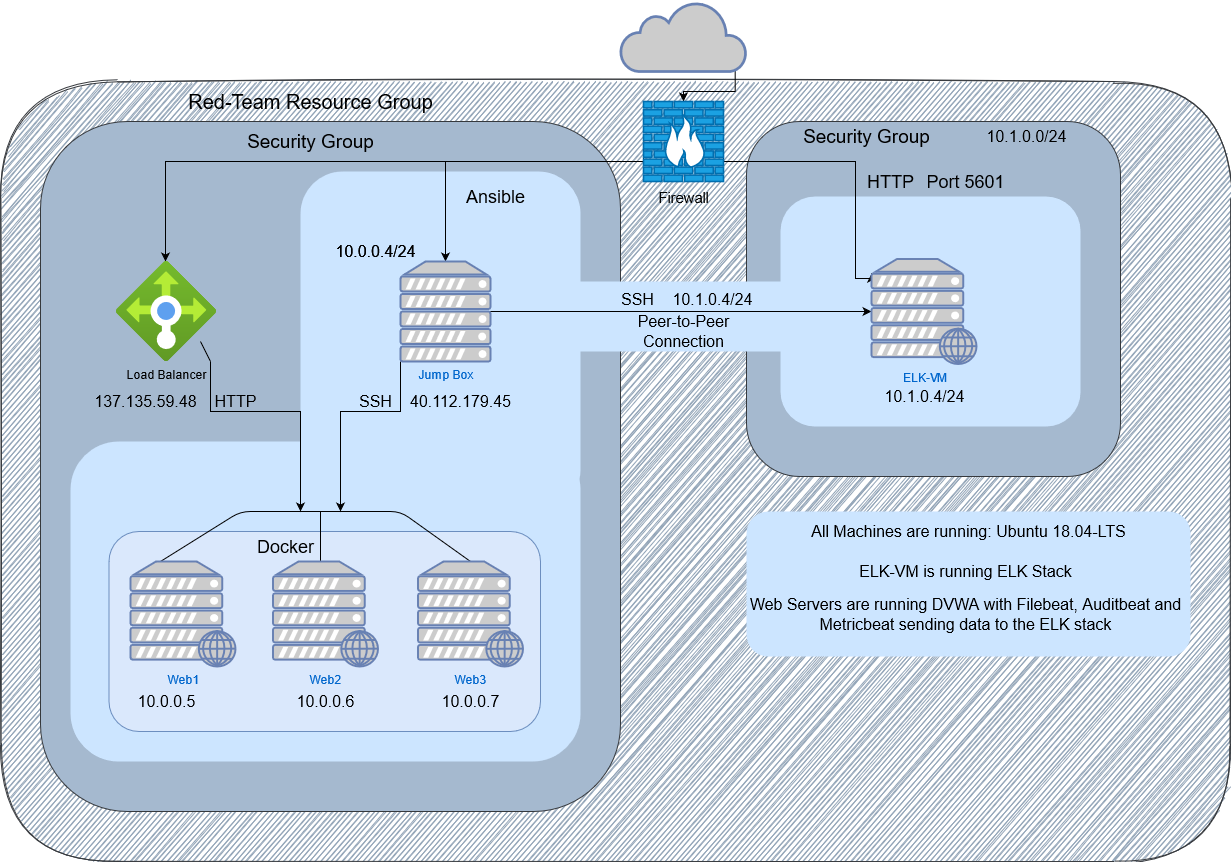

The diagram above was exported from draw.io. Its source (the exported page's mxGraphModel, read from the mxfile embedded in the PNG):
<mxGraphModel dx="2062" dy="1120" grid="1" gridSize="10" guides="1" tooltips="1" connect="1" arrows="1" fold="1" page="1" pageScale="1" pageWidth="850" pageHeight="1100" math="0" shadow="0">
  <root>
    <mxCell id="0" />
    <mxCell id="1" parent="0" />
    <mxCell id="172p8BspreosmCwLdSrn-4" value="" style="rounded=1;whiteSpace=wrap;html=1;strokeColor=#36393d;fillColor=#93A5B8;sketch=1;" parent="1" vertex="1">
      <mxGeometry x="60" y="90" width="1230" height="780" as="geometry" />
    </mxCell>
    <mxCell id="172p8BspreosmCwLdSrn-31" value="" style="rounded=1;whiteSpace=wrap;html=1;fontSize=16;strokeColor=#36393d;fillColor=#A5B9CF;" parent="1" vertex="1">
      <mxGeometry x="100" y="130" width="580" height="690" as="geometry" />
    </mxCell>
    <mxCell id="172p8BspreosmCwLdSrn-25" value="" style="rounded=1;whiteSpace=wrap;html=1;fontSize=16;fillColor=#cce5ff;dashed=1;dashPattern=1 4;strokeColor=none;" parent="1" vertex="1">
      <mxGeometry x="130" y="450" width="510" height="320" as="geometry" />
    </mxCell>
    <mxCell id="C1u9IQfsOQy1a-Zb1R4P-1" value="" style="rounded=1;whiteSpace=wrap;html=1;fillColor=#dae8fc;strokeColor=#6c8ebf;" vertex="1" parent="1">
      <mxGeometry x="168.5" y="540" width="431.5" height="200" as="geometry" />
    </mxCell>
    <mxCell id="ZYWDt9HEFOjqhvHtKKLl-4" value="Jump Box" style="fontColor=#0066CC;verticalAlign=top;verticalLabelPosition=bottom;labelPosition=center;align=center;html=1;outlineConnect=0;fillColor=#CCCCCC;strokeColor=#6881B3;gradientColor=none;gradientDirection=north;strokeWidth=2;shape=mxgraph.networks.server;" parent="1" vertex="1">
      <mxGeometry x="460" y="270" width="90" height="100" as="geometry" />
    </mxCell>
    <mxCell id="ZYWDt9HEFOjqhvHtKKLl-1" value="" style="rounded=1;whiteSpace=wrap;html=1;fontSize=16;strokeColor=#36393d;fillColor=#A5B9CF;" parent="1" vertex="1">
      <mxGeometry x="806" y="130" width="374" height="355" as="geometry" />
    </mxCell>
    <mxCell id="rL4BmjRP1hNiDz0-43pi-8" value="" style="rounded=1;whiteSpace=wrap;html=1;fontSize=18;fillColor=#CCE5FF;strokeColor=none;" parent="1" vertex="1">
      <mxGeometry x="610" y="290" width="260" height="70" as="geometry" />
    </mxCell>
    <mxCell id="rL4BmjRP1hNiDz0-43pi-6" value="" style="rounded=1;whiteSpace=wrap;html=1;fontSize=18;fillColor=#CCE5FF;strokeColor=none;" parent="1" vertex="1">
      <mxGeometry x="806" y="520" width="444" height="145" as="geometry" />
    </mxCell>
    <mxCell id="ZYWDt9HEFOjqhvHtKKLl-13" value="" style="rounded=1;whiteSpace=wrap;html=1;fontSize=18;fillColor=#CCE5FF;strokeColor=none;" parent="1" vertex="1">
      <mxGeometry x="840" y="205" width="300" height="230" as="geometry" />
    </mxCell>
    <mxCell id="172p8BspreosmCwLdSrn-45" value="" style="rounded=1;whiteSpace=wrap;html=1;fontSize=18;fillColor=#CCE5FF;strokeColor=none;" parent="1" vertex="1">
      <mxGeometry x="360" y="180" width="280" height="340" as="geometry" />
    </mxCell>
    <mxCell id="172p8BspreosmCwLdSrn-7" style="edgeStyle=orthogonalEdgeStyle;rounded=0;orthogonalLoop=1;jettySize=auto;html=1;exitX=0.91;exitY=0.5;exitDx=0;exitDy=0;exitPerimeter=0;entryX=0.5;entryY=0;entryDx=0;entryDy=0;entryPerimeter=0;" parent="1" source="172p8BspreosmCwLdSrn-1" target="172p8BspreosmCwLdSrn-2" edge="1">
      <mxGeometry relative="1" as="geometry" />
    </mxCell>
    <mxCell id="172p8BspreosmCwLdSrn-1" value="" style="html=1;outlineConnect=0;fillColor=#CCCCCC;strokeColor=#6881B3;gradientColor=none;gradientDirection=north;strokeWidth=2;shape=mxgraph.networks.cloud;fontColor=#ffffff;" parent="1" vertex="1">
      <mxGeometry x="680" y="10" width="126" height="70" as="geometry" />
    </mxCell>
    <mxCell id="172p8BspreosmCwLdSrn-14" style="edgeStyle=orthogonalEdgeStyle;rounded=0;orthogonalLoop=1;jettySize=auto;html=1;exitX=0;exitY=0.5;exitDx=0;exitDy=0;exitPerimeter=0;fontSize=16;" parent="1" source="172p8BspreosmCwLdSrn-2" target="172p8BspreosmCwLdSrn-9" edge="1">
      <mxGeometry relative="1" as="geometry">
        <Array as="points">
          <mxPoint x="703" y="170" />
          <mxPoint x="505" y="170" />
        </Array>
      </mxGeometry>
    </mxCell>
    <mxCell id="172p8BspreosmCwLdSrn-34" style="edgeStyle=orthogonalEdgeStyle;rounded=0;orthogonalLoop=1;jettySize=auto;html=1;fontSize=18;" parent="1" source="172p8BspreosmCwLdSrn-2" edge="1">
      <mxGeometry relative="1" as="geometry">
        <Array as="points">
          <mxPoint x="225" y="170" />
        </Array>
        <mxPoint x="225" y="270" as="targetPoint" />
      </mxGeometry>
    </mxCell>
    <mxCell id="ZYWDt9HEFOjqhvHtKKLl-12" style="edgeStyle=orthogonalEdgeStyle;rounded=0;orthogonalLoop=1;jettySize=auto;html=1;exitX=1;exitY=0.5;exitDx=0;exitDy=0;exitPerimeter=0;entryX=0;entryY=0.14;entryDx=0;entryDy=0;entryPerimeter=0;" parent="1" source="172p8BspreosmCwLdSrn-2" target="rL4BmjRP1hNiDz0-43pi-13" edge="1">
      <mxGeometry relative="1" as="geometry">
        <Array as="points">
          <mxPoint x="783" y="170" />
          <mxPoint x="915" y="170" />
          <mxPoint x="915" y="287" />
        </Array>
        <mxPoint x="915" y="270" as="targetPoint" />
      </mxGeometry>
    </mxCell>
    <mxCell id="172p8BspreosmCwLdSrn-2" value="Firewall" style="verticalAlign=top;verticalLabelPosition=bottom;labelPosition=center;align=center;html=1;outlineConnect=0;fillColor=#1ba1e2;strokeColor=#006EAF;gradientDirection=north;strokeWidth=2;shape=mxgraph.networks.firewall;fontColor=#050505;fontSize=15;" parent="1" vertex="1">
      <mxGeometry x="703" y="110" width="80" height="80" as="geometry" />
    </mxCell>
    <mxCell id="172p8BspreosmCwLdSrn-8" value="Red-Team Resource Group" style="text;html=1;align=center;verticalAlign=middle;resizable=0;points=[];autosize=1;fontSize=20;strokeWidth=3;" parent="1" vertex="1">
      <mxGeometry x="240" y="95" width="260" height="30" as="geometry" />
    </mxCell>
    <mxCell id="172p8BspreosmCwLdSrn-41" style="edgeStyle=orthogonalEdgeStyle;rounded=0;orthogonalLoop=1;jettySize=auto;html=1;exitX=0;exitY=1;exitDx=0;exitDy=0;exitPerimeter=0;fontSize=18;" parent="1" source="172p8BspreosmCwLdSrn-9" edge="1">
      <mxGeometry relative="1" as="geometry">
        <mxPoint x="400" y="520" as="targetPoint" />
        <Array as="points">
          <mxPoint x="460" y="420" />
          <mxPoint x="400" y="420" />
          <mxPoint x="400" y="520" />
        </Array>
      </mxGeometry>
    </mxCell>
    <mxCell id="172p8BspreosmCwLdSrn-9" value="Jump Box" style="fontColor=#0066CC;verticalAlign=top;verticalLabelPosition=bottom;labelPosition=center;align=center;html=1;outlineConnect=0;fillColor=#CCCCCC;strokeColor=#6881B3;gradientColor=none;gradientDirection=north;strokeWidth=2;shape=mxgraph.networks.server;" parent="1" vertex="1">
      <mxGeometry x="460" y="270" width="90" height="100" as="geometry" />
    </mxCell>
    <mxCell id="172p8BspreosmCwLdSrn-40" style="edgeStyle=orthogonalEdgeStyle;rounded=0;orthogonalLoop=1;jettySize=auto;html=1;fontSize=18;" parent="1" source="rL4BmjRP1hNiDz0-43pi-9" edge="1">
      <mxGeometry relative="1" as="geometry">
        <mxPoint x="360" y="520" as="targetPoint" />
        <Array as="points">
          <mxPoint x="270" y="420" />
          <mxPoint x="360" y="420" />
        </Array>
        <mxPoint x="270" y="370" as="sourcePoint" />
      </mxGeometry>
    </mxCell>
    <mxCell id="172p8BspreosmCwLdSrn-19" value="10.0.0.4/24" style="text;html=1;align=center;verticalAlign=middle;resizable=0;points=[];autosize=1;fontSize=16;" parent="1" vertex="1">
      <mxGeometry x="385" y="250" width="100" height="20" as="geometry" />
    </mxCell>
    <mxCell id="172p8BspreosmCwLdSrn-20" value="10.0.0.5" style="text;html=1;align=center;verticalAlign=middle;resizable=0;points=[];autosize=1;fontSize=16;" parent="1" vertex="1">
      <mxGeometry x="191" y="700" width="70" height="20" as="geometry" />
    </mxCell>
    <mxCell id="172p8BspreosmCwLdSrn-21" value="10.0.0.6" style="text;html=1;align=center;verticalAlign=middle;resizable=0;points=[];autosize=1;fontSize=16;" parent="1" vertex="1">
      <mxGeometry x="350" y="700" width="70" height="20" as="geometry" />
    </mxCell>
    <mxCell id="172p8BspreosmCwLdSrn-22" value="10.0.0.7" style="text;html=1;align=center;verticalAlign=middle;resizable=0;points=[];autosize=1;fontSize=16;" parent="1" vertex="1">
      <mxGeometry x="495" y="700" width="70" height="20" as="geometry" />
    </mxCell>
    <mxCell id="172p8BspreosmCwLdSrn-30" value="Ansible" style="text;html=1;align=center;verticalAlign=middle;resizable=0;points=[];autosize=1;fontSize=18;" parent="1" vertex="1">
      <mxGeometry x="520" y="190" width="70" height="30" as="geometry" />
    </mxCell>
    <mxCell id="172p8BspreosmCwLdSrn-32" value="Security Group" style="text;html=1;align=center;verticalAlign=middle;resizable=0;points=[];autosize=1;fontSize=19;" parent="1" vertex="1">
      <mxGeometry x="300" y="135" width="140" height="30" as="geometry" />
    </mxCell>
    <mxCell id="172p8BspreosmCwLdSrn-33" value="137.135.59.48" style="text;html=1;align=center;verticalAlign=middle;resizable=0;points=[];autosize=1;fontSize=16;" parent="1" vertex="1">
      <mxGeometry x="145" y="400" width="120" height="20" as="geometry" />
    </mxCell>
    <mxCell id="172p8BspreosmCwLdSrn-38" value="" style="endArrow=none;html=1;fontSize=18;exitX=0.5;exitY=0;exitDx=0;exitDy=0;exitPerimeter=0;entryX=0.5;entryY=0;entryDx=0;entryDy=0;entryPerimeter=0;" parent="1" edge="1">
      <mxGeometry width="50" height="50" relative="1" as="geometry">
        <mxPoint x="220" y="570" as="sourcePoint" />
        <mxPoint x="530" y="570" as="targetPoint" />
        <Array as="points">
          <mxPoint x="300" y="520" />
          <mxPoint x="460" y="520" />
        </Array>
      </mxGeometry>
    </mxCell>
    <mxCell id="172p8BspreosmCwLdSrn-39" value="" style="endArrow=none;html=1;fontSize=18;exitX=0.5;exitY=0;exitDx=0;exitDy=0;exitPerimeter=0;" parent="1" edge="1">
      <mxGeometry width="50" height="50" relative="1" as="geometry">
        <mxPoint x="380" y="570" as="sourcePoint" />
        <mxPoint x="380" y="520" as="targetPoint" />
      </mxGeometry>
    </mxCell>
    <mxCell id="172p8BspreosmCwLdSrn-42" value="SSH" style="text;html=1;align=center;verticalAlign=middle;resizable=0;points=[];autosize=1;fontSize=16;" parent="1" vertex="1">
      <mxGeometry x="410" y="400" width="50" height="20" as="geometry" />
    </mxCell>
    <mxCell id="172p8BspreosmCwLdSrn-43" value="HTTP" style="text;html=1;align=center;verticalAlign=middle;resizable=0;points=[];autosize=1;fontSize=16;" parent="1" vertex="1">
      <mxGeometry x="265" y="400" width="60" height="20" as="geometry" />
    </mxCell>
    <mxCell id="172p8BspreosmCwLdSrn-44" value="&lt;div class=&quot;fxc-copyablelabel-temp-element&quot; style=&quot;font-size: 16px;&quot;&gt;40.112.179.45&lt;/div&gt;" style="text;html=1;align=center;verticalAlign=middle;resizable=0;points=[];autosize=1;fontSize=16;" parent="1" vertex="1">
      <mxGeometry x="460" y="400" width="120" height="20" as="geometry" />
    </mxCell>
    <mxCell id="172p8BspreosmCwLdSrn-47" value="Docker" style="text;html=1;align=center;verticalAlign=middle;resizable=0;points=[];autosize=1;fontSize=18;" parent="1" vertex="1">
      <mxGeometry x="310" y="540" width="70" height="30" as="geometry" />
    </mxCell>
    <mxCell id="ZYWDt9HEFOjqhvHtKKLl-2" value="Security Group" style="text;html=1;align=center;verticalAlign=middle;resizable=0;points=[];autosize=1;fontSize=19;" parent="1" vertex="1">
      <mxGeometry x="856" y="130" width="140" height="30" as="geometry" />
    </mxCell>
    <mxCell id="ZYWDt9HEFOjqhvHtKKLl-8" style="edgeStyle=orthogonalEdgeStyle;rounded=0;orthogonalLoop=1;jettySize=auto;html=1;exitX=1;exitY=0.5;exitDx=0;exitDy=0;exitPerimeter=0;entryX=0;entryY=0.5;entryDx=0;entryDy=0;entryPerimeter=0;" parent="1" source="ZYWDt9HEFOjqhvHtKKLl-4" target="rL4BmjRP1hNiDz0-43pi-13" edge="1">
      <mxGeometry relative="1" as="geometry">
        <mxPoint x="870" y="320" as="targetPoint" />
      </mxGeometry>
    </mxCell>
    <mxCell id="ZYWDt9HEFOjqhvHtKKLl-6" value="10.0.0.4/24" style="text;html=1;align=center;verticalAlign=middle;resizable=0;points=[];autosize=1;fontSize=16;" parent="1" vertex="1">
      <mxGeometry x="385" y="250" width="100" height="20" as="geometry" />
    </mxCell>
    <mxCell id="ZYWDt9HEFOjqhvHtKKLl-7" value="10.1.0.4/24" style="text;html=1;align=center;verticalAlign=middle;resizable=0;points=[];autosize=1;fontSize=16;" parent="1" vertex="1">
      <mxGeometry x="722" y="297.5" width="100" height="20" as="geometry" />
    </mxCell>
    <mxCell id="ZYWDt9HEFOjqhvHtKKLl-9" value="&lt;div style=&quot;font-size: 16px;&quot;&gt;Peer-to-Peer&lt;/div&gt;&lt;div style=&quot;font-size: 16px;&quot;&gt;Connection&lt;br style=&quot;font-size: 16px;&quot;&gt;&lt;/div&gt;" style="text;html=1;align=center;verticalAlign=middle;resizable=0;points=[];autosize=1;fontSize=16;" parent="1" vertex="1">
      <mxGeometry x="688" y="320" width="110" height="40" as="geometry" />
    </mxCell>
    <mxCell id="ZYWDt9HEFOjqhvHtKKLl-11" value="SSH" style="text;html=1;align=center;verticalAlign=middle;resizable=0;points=[];autosize=1;fontSize=16;" parent="1" vertex="1">
      <mxGeometry x="672" y="297.5" width="50" height="20" as="geometry" />
    </mxCell>
    <mxCell id="ZYWDt9HEFOjqhvHtKKLl-15" value="HTTP" style="text;html=1;align=center;verticalAlign=middle;resizable=0;points=[];autosize=1;fontSize=18;" parent="1" vertex="1">
      <mxGeometry x="920" y="175" width="60" height="30" as="geometry" />
    </mxCell>
    <mxCell id="ZYWDt9HEFOjqhvHtKKLl-17" value="Port 5601" style="text;html=1;align=center;verticalAlign=middle;resizable=0;points=[];autosize=1;fontSize=18;" parent="1" vertex="1">
      <mxGeometry x="980" y="175" width="90" height="30" as="geometry" />
    </mxCell>
    <mxCell id="ZYWDt9HEFOjqhvHtKKLl-18" value="10.1.0.0/24" style="text;html=1;align=center;verticalAlign=middle;resizable=0;points=[];autosize=1;fontSize=16;" parent="1" vertex="1">
      <mxGeometry x="1036" y="135" width="100" height="20" as="geometry" />
    </mxCell>
    <mxCell id="rL4BmjRP1hNiDz0-43pi-1" value="10.1.0.4/24" style="text;html=1;align=center;verticalAlign=middle;resizable=0;points=[];autosize=1;fontSize=16;" parent="1" vertex="1">
      <mxGeometry x="933.5" y="395" width="100" height="20" as="geometry" />
    </mxCell>
    <mxCell id="rL4BmjRP1hNiDz0-43pi-4" value="&lt;div style=&quot;font-size: 16px&quot;&gt;&lt;br style=&quot;font-size: 16px&quot;&gt;&lt;/div&gt;&lt;div class=&quot;ext-overview-property-value&quot; style=&quot;font-size: 16px&quot;&gt;All Machines are running: Ubuntu 18.04-LTS&lt;/div&gt;" style="text;html=1;align=center;verticalAlign=middle;resizable=0;points=[];autosize=1;fontSize=16;" parent="1" vertex="1">
      <mxGeometry x="863" y="510" width="330" height="40" as="geometry" />
    </mxCell>
    <mxCell id="rL4BmjRP1hNiDz0-43pi-9" value="&lt;span style=&quot;&quot;&gt;Load Balancer&lt;/span&gt;" style="aspect=fixed;html=1;points=[];align=center;image;fontSize=12;image=img/lib/azure2/networking/Load_Balancers.svg;sketch=1;fillColor=none;labelBackgroundColor=none;" parent="1" vertex="1">
      <mxGeometry x="176" y="270" width="100" height="100" as="geometry" />
    </mxCell>
    <mxCell id="rL4BmjRP1hNiDz0-43pi-10" value="" style="endArrow=none;html=1;fontSize=15;fontColor=#050505;" parent="1" edge="1">
      <mxGeometry width="50" height="50" relative="1" as="geometry">
        <mxPoint x="270" y="370" as="sourcePoint" />
        <mxPoint x="260" y="350" as="targetPoint" />
        <Array as="points">
          <mxPoint x="260" y="350" />
        </Array>
      </mxGeometry>
    </mxCell>
    <mxCell id="rL4BmjRP1hNiDz0-43pi-11" value="Web1" style="fontColor=#0066CC;verticalAlign=top;verticalLabelPosition=bottom;labelPosition=center;align=center;html=1;outlineConnect=0;fillColor=#CCCCCC;strokeColor=#6881B3;gradientColor=none;gradientDirection=north;strokeWidth=2;shape=mxgraph.networks.web_server;labelBackgroundColor=none;sketch=0;" parent="1" vertex="1">
      <mxGeometry x="190" y="570" width="105" height="105" as="geometry" />
    </mxCell>
    <mxCell id="rL4BmjRP1hNiDz0-43pi-12" value="Web2" style="fontColor=#0066CC;verticalAlign=top;verticalLabelPosition=bottom;labelPosition=center;align=center;html=1;outlineConnect=0;fillColor=#CCCCCC;strokeColor=#6881B3;gradientColor=none;gradientDirection=north;strokeWidth=2;shape=mxgraph.networks.web_server;labelBackgroundColor=none;sketch=0;" parent="1" vertex="1">
      <mxGeometry x="332.5" y="570" width="105" height="105" as="geometry" />
    </mxCell>
    <mxCell id="rL4BmjRP1hNiDz0-43pi-13" value="ELK-VM" style="fontColor=#0066CC;verticalAlign=top;verticalLabelPosition=bottom;labelPosition=center;align=center;html=1;outlineConnect=0;fillColor=#CCCCCC;strokeColor=#6881B3;gradientColor=none;gradientDirection=north;strokeWidth=2;shape=mxgraph.networks.web_server;labelBackgroundColor=none;sketch=0;" parent="1" vertex="1">
      <mxGeometry x="931" y="267.5" width="105" height="105" as="geometry" />
    </mxCell>
    <mxCell id="rL4BmjRP1hNiDz0-43pi-14" value="Web3" style="fontColor=#0066CC;verticalAlign=top;verticalLabelPosition=bottom;labelPosition=center;align=center;html=1;outlineConnect=0;fillColor=#CCCCCC;strokeColor=#6881B3;gradientColor=none;gradientDirection=north;strokeWidth=2;shape=mxgraph.networks.web_server;labelBackgroundColor=none;sketch=0;" parent="1" vertex="1">
      <mxGeometry x="477.5" y="570" width="105" height="105" as="geometry" />
    </mxCell>
    <mxCell id="_xyPk8vtDxvq-gUG0RJO-2" value="ELK-VM is running ELK Stack" style="text;html=1;align=center;verticalAlign=middle;resizable=0;points=[];autosize=1;fontSize=16;" parent="1" vertex="1">
      <mxGeometry x="910" y="570" width="230" height="20" as="geometry" />
    </mxCell>
    <mxCell id="_xyPk8vtDxvq-gUG0RJO-5" value="&lt;div&gt;Web Servers are running DVWA with Filebeat, Auditbeat and&lt;/div&gt;&lt;div&gt;Metricbeat sending data to the ELK stack&lt;br&gt;&lt;/div&gt;" style="text;html=1;align=center;verticalAlign=middle;resizable=0;points=[];autosize=1;fontSize=16;" parent="1" vertex="1">
      <mxGeometry x="800" y="602.5" width="450" height="40" as="geometry" />
    </mxCell>
  </root>
</mxGraphModel>